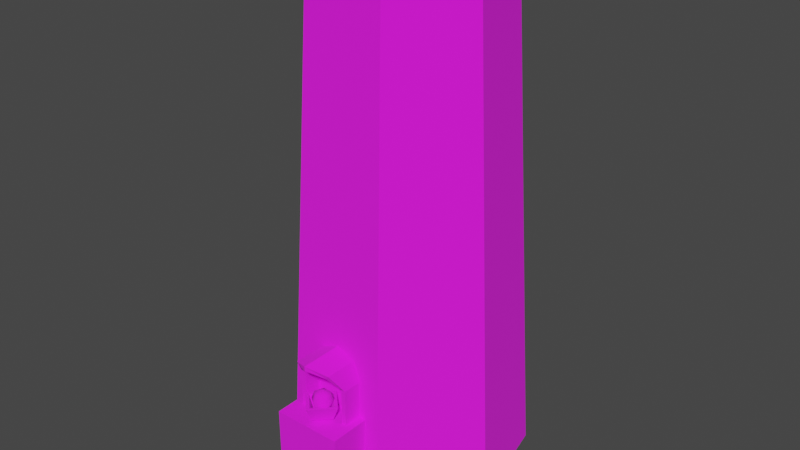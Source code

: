 # Source: Torch.blend  (saved by Blender 5.1.30; exported with 4.5.12 LTS)
import bpy
from mathutils import Matrix  # noqa: F401  (used for matrix-valued properties, if any)

bpy.ops.wm.read_factory_settings(use_empty=True)
scene = bpy.context.scene
scene.name = 'Scene'

# ---- collections
col_collection = bpy.data.collections.new('Collection'); scene.collection.children.link(col_collection)

# ---- images (referenced by path relative to the original .blend; pixels are not part of the script)
import os
ASSET_DIR = os.environ.get("B2B_ASSET_DIR", "")  # directory of the original .blend (textures are referenced by path, not embedded)
HERE = os.path.dirname(os.path.abspath(__file__))  # packed textures are extracted next to this script under _unpacked/

def load_image(name, relpath, width, height, colorspace="sRGB"):
    """Load a texture the original file referenced (path relative to the .blend, or extracted next to this script)."""
    p = next((c for c in (os.path.join(HERE, relpath), os.path.join(ASSET_DIR, relpath)) if relpath and os.path.exists(c)), "")
    if p:
        img = bpy.data.images.load(p, check_existing=True)
        img.name = name
    else:  # same state as the original file: an image datablock whose file is absent (Cycles renders it pink)
        img = bpy.data.images.new(name, width, height)
        img.source = "FILE"
        img.filepath = "//" + (relpath or name)
    img.colorspace_settings.name = colorspace
    return img
img_stone1_darker_png = load_image('stone1 Darker.png', 'stone1 Darker.png', 1024, 1024, 'sRGB')
img_gold___dark_png = load_image('gold - dark.png', 'gold - dark.png', 1024, 1024, 'sRGB')
img_embers_jpg = load_image('embers.jpg', 'embers.jpg', 1024, 1024, 'sRGB')
img_grate_png = load_image('Grate.png', 'Grate.png', 1024, 1024, 'sRGB')

# ---- materials (node trees are filled in below, after node groups)
mat_stone = bpy.data.materials.new('Stone')
mat_stone_2 = bpy.data.materials.new('Stone 2')
mat_ember = bpy.data.materials.new('Ember')
mat_metal_grate = bpy.data.materials.new('Metal Grate')

# ---- material node trees
mat_stone.use_nodes = True; mat_stone.node_tree.nodes.clear()
_N = mat_stone.node_tree.nodes; _L = mat_stone.node_tree.links
n0 = _N.new('ShaderNodeBsdfPrincipled'); n0.name = 'Principled BSDF'; n0.location = (-200, 100)
n0.inputs[2].default_value = 1.0
n1 = _N.new('ShaderNodeOutputMaterial'); n1.name = 'Material Output'; n1.location = (200, 100)
n2 = _N.new('ShaderNodeTexImage'); n2.name = 'Image Texture'; n2.location = (-490, 80)
n2.image = img_stone1_darker_png
_L.new(n0.outputs[0], n1.inputs[0])
_L.new(n2.outputs[0], n0.inputs[0])
n1.is_active_output = True
mat_stone_2.use_nodes = True; mat_stone_2.node_tree.nodes.clear()
_N = mat_stone_2.node_tree.nodes; _L = mat_stone_2.node_tree.links
n0 = _N.new('ShaderNodeBsdfPrincipled'); n0.name = 'Principled BSDF'; n0.location = (-200, 100)
n0.inputs[2].default_value = 1.0
n1 = _N.new('ShaderNodeOutputMaterial'); n1.name = 'Material Output'; n1.location = (200, 100)
n2 = _N.new('ShaderNodeTexImage'); n2.name = 'Image Texture'; n2.location = (-490, 80)
n2.image = img_gold___dark_png
_L.new(n0.outputs[0], n1.inputs[0])
_L.new(n2.outputs[0], n0.inputs[0])
n1.is_active_output = True
mat_ember.use_nodes = True; mat_ember.node_tree.nodes.clear()
_N = mat_ember.node_tree.nodes; _L = mat_ember.node_tree.links
n0 = _N.new('ShaderNodeBsdfPrincipled'); n0.name = 'Principled BSDF'; n0.location = (-200, 100)
n0.inputs[2].default_value = 1.0
n1 = _N.new('ShaderNodeOutputMaterial'); n1.name = 'Material Output'; n1.location = (200, 100)
n2 = _N.new('ShaderNodeTexImage'); n2.name = 'Image Texture'; n2.location = (-490, 80)
n2.image = img_embers_jpg
_L.new(n0.outputs[0], n1.inputs[0])
_L.new(n2.outputs[0], n0.inputs[0])
n1.is_active_output = True
mat_metal_grate.use_nodes = True; mat_metal_grate.node_tree.nodes.clear()
_N = mat_metal_grate.node_tree.nodes; _L = mat_metal_grate.node_tree.links
n0 = _N.new('ShaderNodeBsdfPrincipled'); n0.name = 'Principled BSDF'; n0.location = (-200, 100)
n0.inputs[2].default_value = 1.0
n1 = _N.new('ShaderNodeOutputMaterial'); n1.name = 'Material Output'; n1.location = (200, 100)
n2 = _N.new('ShaderNodeTexImage'); n2.name = 'Image Texture'; n2.location = (-490, 80)
n2.image = img_grate_png
_L.new(n0.outputs[0], n1.inputs[0])
_L.new(n2.outputs[0], n0.inputs[0])
n1.is_active_output = True

# ---- world
world_world = bpy.data.worlds.new('World'); scene.world = world_world
world_world.use_nodes = True; world_world.node_tree.nodes.clear()
_N = world_world.node_tree.nodes; _L = world_world.node_tree.links
n0 = _N.new('ShaderNodeOutputWorld'); n0.name = 'World Output'; n0.location = (300, 300)
n1 = _N.new('ShaderNodeBackground'); n1.name = 'Background'; n1.location = (10, 300)
n1.inputs[0].default_value = (0.05088, 0.05088, 0.05088, 1.0)
_L.new(n1.outputs[0], n0.inputs[0])
n0.is_active_output = True
world_world.color = (0.05088, 0.05088, 0.05088)
world_world.use_sun_shadow = False
world_world.sun_shadow_jitter_overblur = 0.0

# ---- meshes
me_circle_001 = bpy.data.meshes.new('Circle.001')
me_circle_001.from_pydata([(0.0, 0.7169, 2.094), (-0.5605, 0.447, 2.094), (-0.699, -0.1595, 2.094), (-0.3111, -0.6459, 2.094), (0.3111, -0.6459, 2.094), (0.699, -0.1595, 2.094), (0.5605, 0.447, 2.094), (-2.785e-09, 1.327, -2.048), (-1.038, 0.8275, -2.048), (-1.294, -0.2953, -2.048), (-0.5758, -1.196, -2.048), (0.5758, -1.196, -2.048), (1.294, -0.2953, -2.048), (1.038, 0.8275, -2.048), (-0.7818, 0.6235, 2.094), (0.0, 1.0, 2.094), (-0.9749, -0.2225, 2.094), (-0.4339, -0.901, 2.094), (0.4339, -0.901, 2.094), (0.9749, -0.2225, 2.094), (0.7818, 0.6235, 2.094), (-0.5605, 0.447, -2.048), (0.0, 0.7169, -2.048), (-0.699, -0.1595, -2.048), (-0.3111, -0.6459, -2.048), (0.3111, -0.6459, -2.048), (0.699, -0.1595, -2.048), (0.5605, 0.447, -2.048), (0.0, -0.901, 2.094), (0.0, -0.6459, 2.094), (-0.05314, -0.6459, -1.009), (-0.09368, -0.6459, -0.9158), (0.07806, -0.6459, -1.009), (0.1186, -0.6459, -0.9158), (0.01246, -0.6459, -0.8581), (-0.09368, -1.115, -0.9158), (-0.05314, -1.122, -1.009), (0.1186, -1.115, -0.9158), (0.07806, -1.122, -1.009), (0.01246, -1.111, -0.8581)], [], [(15, 7, 8, 14), (14, 8, 9, 16), (0, 1, 21, 22), (1, 0, 15, 14), (2, 1, 14, 16), (3, 2, 16, 17), (5, 4, 18, 19), (6, 5, 19, 20), (0, 6, 20, 15), (5, 6, 27, 26), (20, 13, 7, 15), (1, 2, 23, 21), (6, 0, 22, 27), (4, 5, 26, 25), (2, 3, 24, 23), (18, 11, 12, 19), (25, 24, 30, 32), (30, 24, 3, 29, 4, 25, 32, 33, 34, 31), (16, 9, 10, 17), (11, 18, 28, 17, 10, 36, 35, 39, 37, 38), (36, 10, 11, 38), (19, 12, 13, 20), (29, 3, 17, 28, 18, 4), (38, 37, 33, 32), (30, 31, 35, 36), (37, 39, 34, 33), (30, 36, 38, 32), (39, 35, 31, 34)])
_uv = me_circle_001.uv_layers.new(name='UVMap')
_uv.uv.foreach_set('vector', [0.5385, 0.8935, -0.3196, 1.035, -0.3695, 0.8729, 0.5009, 0.7715, 0.5009, 0.7715, -0.3695, 0.8729, -0.4029, 0.7092, 0.4758, 0.6482, 1.42, -0.1115, 1.42, -0.02218, 0.539, -0.02218, 0.539, -0.1115, 0.6566, 0.7343, 0.7856, 0.7541, 0.7989, 0.7937, 0.6191, 0.766, 0.5992, 0.6538, 0.6566, 0.7343, 0.6191, 0.766, 0.539, 0.6538, 0.6566, 0.5734, 0.5992, 0.6538, 0.539, 0.6538, 0.6191, 0.5416, 0.889, 0.6092, 0.7856, 0.5535, 0.7989, 0.5139, 0.9432, 0.5916, 0.889, 0.6985, 0.889, 0.6092, 0.9432, 0.5916, 0.9432, 0.7161, 0.7856, 0.7541, 0.889, 0.6985, 0.9432, 0.7161, 0.7989, 0.7937, 1.42, 0.335, 1.42, 0.4243, 0.539, 0.4243, 0.539, 0.335, 0.5009, 0.1517, -0.3695, 0.05035, -0.3196, -0.1115, 0.5385, 0.0298, 1.42, -0.02218, 1.42, 0.06711, 0.539, 0.06711, 0.539, -0.02218, 1.42, 0.4243, 1.42, 0.5136, 0.539, 0.5136, 0.539, 0.4243, 1.42, 0.2457, 1.42, 0.335, 0.539, 0.335, 0.539, 0.2457, 1.42, 0.06711, 1.42, 0.1564, 0.539, 0.1564, 0.539, 0.06711, 0.4632, 0.3994, -0.4196, 0.379, -0.4029, 0.2141, 0.4758, 0.2751, 0.539, 0.2457, 0.539, 0.1564, 0.7598, 0.1934, 0.7598, 0.2122, 0.7598, 0.1934, 0.539, 0.1564, 1.42, 0.1564, 1.42, 0.201, 1.42, 0.2457, 0.539, 0.2457, 0.7598, 0.2122, 0.7797, 0.2181, 0.7919, 0.2028, 0.7797, 0.1876, 0.4758, 0.6482, -0.4029, 0.7092, -0.4196, 0.5443, 0.4632, 0.5239, -0.4196, 0.379, 0.4632, 0.3994, 0.4632, 0.4616, 0.4632, 0.5239, -0.4196, 0.5443, -0.1982, 0.4693, -0.1783, 0.4751, -0.166, 0.4598, -0.1783, 0.4446, -0.1982, 0.4504, -0.1982, 0.4693, -0.4196, 0.5443, -0.4196, 0.379, -0.1982, 0.4504, 0.4758, 0.2751, -0.4029, 0.2141, -0.3695, 0.05035, 0.5009, 0.1517, 0.7211, 0.5634, 0.6566, 0.5734, 0.6191, 0.5416, 0.709, 0.5278, 0.7989, 0.5139, 0.7856, 0.5535, 0.0, 0.0, 0.0, 0.0, 0.0, 0.0, 0.0, 0.0, 0.0, 0.0, 0.0, 0.0, 0.0, 0.0, 0.0, 0.0, 0.0, 0.0, 0.0, 0.0, 0.0, 0.0, 0.0, 0.0, 0.0, 0.0, 0.0, 0.0, 0.0, 0.0, 0.0, 0.0, 0.0, 0.0, 0.0, 0.0, 0.0, 0.0, 0.0, 0.0])
me_circle_001.materials.append(mat_stone)
me_circle_001.materials.append(None)
me_circle_001.update()
me_sphere_001 = bpy.data.meshes.new('Sphere.001')
me_sphere_001.from_pydata([(0.01117, 1.422, 2.529), (-1.037, 1.422, 2.095), (-1.471, 1.422, 1.047), (1.493, 1.422, 1.047), (1.059, 1.422, 2.095), (0.01117, 1.422, 2.274), (-0.8565, 1.422, 1.914), (-1.216, 1.422, 1.047), (1.238, 1.422, 1.047), (0.8789, 1.422, 1.914), (0.01117, -1.083, 2.529), (-1.037, -0.5477, 2.095), (-1.471, 0.1393, 1.047), (1.493, 0.1393, 1.047), (1.059, -0.5477, 2.095), (0.01117, -1.083, 2.274), (-0.8565, -0.5477, 1.914), (-1.216, 0.1393, 1.047), (1.238, 0.1393, 1.047), (0.8789, -0.5477, 1.914), (-1.471, 1.422, -0.9767), (-1.216, 1.422, -0.9767), (1.238, 1.422, -0.9767), (1.493, 1.422, -0.9767), (-1.471, 0.1393, -0.9767), (-1.216, 0.1393, -0.9767), (1.238, 0.1393, -0.9767), (1.493, 0.1393, -0.9767), (-1.471, -1.167, -0.9767), (-1.216, -1.167, -0.9767), (1.238, -1.167, -0.9767), (1.493, -1.167, -0.9767), (-1.898, 1.429, -0.9767), (1.92, 1.429, -0.9767), (-1.898, 0.1457, -0.9767), (1.92, 0.1457, -0.9767), (-1.898, -1.16, -0.9767), (1.92, -1.16, -0.9767), (-1.471, -1.167, -6.984), (-1.216, -1.167, -6.984), (1.238, -1.167, -6.984), (1.493, -1.167, -6.984), (-1.898, 1.429, -6.984), (1.92, 1.429, -6.984), (-1.898, 0.1457, -6.984), (1.92, 0.1457, -6.984), (-1.898, -1.16, -6.984), (1.92, -1.16, -6.984)], [], [(11, 16, 15, 10), (10, 15, 19, 14), (12, 17, 16, 11), (14, 19, 18, 13), (17, 25, 21, 7), (6, 16, 17, 7), (8, 22, 26, 18), (4, 14, 13, 3), (8, 18, 19, 9), (0, 10, 14, 4), (1, 11, 10, 0), (9, 19, 15, 5), (5, 15, 16, 6), (2, 12, 11, 1), (26, 30, 31, 27), (26, 25, 29, 30), (18, 26, 27, 13), (3, 8, 22, 23), (12, 24, 25, 17), (13, 27, 23, 3), (2, 20, 24, 12), (7, 2, 20, 21), (25, 26, 22, 21), (24, 28, 29, 25), (31, 37, 35, 27), (20, 32, 34, 24), (24, 34, 36, 28), (27, 35, 33, 23), (31, 41, 47, 37), (30, 40, 41, 31), (35, 45, 43, 33), (36, 46, 38, 28), (30, 29, 39, 40), (37, 47, 45, 35), (34, 44, 46, 36), (28, 38, 39, 29), (32, 42, 44, 34)])
_uv = me_sphere_001.uv_layers.new(name='UVMap')
_uv.uv.foreach_set('vector', [0.3656, 0.5036, 0.3588, 0.5105, 0.3259, 0.4963, 0.3259, 0.4866, 0.3259, 0.4866, 0.3259, 0.4963, 0.293, 0.5105, 0.2861, 0.5036, 0.382, 0.5441, 0.3724, 0.5441, 0.3588, 0.5105, 0.3656, 0.5036, 0.2861, 0.5036, 0.293, 0.5105, 0.2793, 0.5441, 0.2697, 0.5441, 0.6736, 0.2589, 0.6736, 0.3356, 0.6392, 0.3356, 0.6392, 0.2589, 0.5784, 0.2589, 0.5784, 0.3324, 0.5532, 0.3113, 0.5532, 0.2635, 0.6775, 0.534, 0.6585, 0.6084, 0.6252, 0.5998, 0.6442, 0.5255, 0.6325, 0.3523, 0.6853, 0.3523, 0.6785, 0.3921, 0.6441, 0.3921, 0.6775, 0.534, 0.6442, 0.5255, 0.6252, 0.4867, 0.6763, 0.4998, 0.5941, 0.3523, 0.5941, 0.4473, 0.5532, 0.427, 0.5532, 0.3523, 0.6325, 0.3523, 0.6325, 0.427, 0.5941, 0.4473, 0.5941, 0.3523, 0.6392, 0.2635, 0.6392, 0.337, 0.614, 0.3523, 0.614, 0.2589, 0.614, 0.2589, 0.614, 0.3523, 0.5784, 0.3324, 0.5784, 0.2589, 0.7187, 0.5264, 0.6843, 0.5264, 0.6775, 0.4867, 0.7303, 0.4867, 0.4633, 0.6053, 0.5128, 0.6053, 0.5128, 0.6149, 0.4633, 0.6149, 0.4633, 0.6053, 0.4633, 0.5125, 0.5128, 0.5125, 0.5128, 0.6053, 0.2793, 0.5441, 0.2793, 0.6207, 0.2697, 0.6207, 0.2697, 0.5441, 0.5128, 0.5332, 0.5225, 0.5332, 0.5225, 0.6099, 0.5128, 0.6099, 0.382, 0.5441, 0.382, 0.6207, 0.3724, 0.6207, 0.3724, 0.5441, 0.6785, 0.3921, 0.6785, 0.4688, 0.6441, 0.4688, 0.6441, 0.3921, 0.7187, 0.5264, 0.7187, 0.6031, 0.6843, 0.6031, 0.6843, 0.5264, 0.6155, 0.5332, 0.6252, 0.5332, 0.6252, 0.6099, 0.6155, 0.6099, 0.4633, 0.5125, 0.4633, 0.6053, 0.4147, 0.6053, 0.4147, 0.5125, 0.4633, 0.5028, 0.5128, 0.5028, 0.5128, 0.5125, 0.4633, 0.5125, 0.5128, 0.6149, 0.5126, 0.631, 0.463, 0.631, 0.4633, 0.6149, 0.4147, 0.5028, 0.4144, 0.4867, 0.463, 0.4867, 0.4633, 0.5028, 0.4633, 0.5028, 0.463, 0.4867, 0.5126, 0.4867, 0.5128, 0.5028, 0.4633, 0.6149, 0.463, 0.631, 0.4144, 0.631, 0.4147, 0.6149, 0.2859, 0.2589, 0.2859, 0.4866, 0.2697, 0.4866, 0.2697, 0.2589, 0.2955, 0.2589, 0.2955, 0.4866, 0.2859, 0.4866, 0.2859, 0.2589, 0.4488, 0.2589, 0.4488, 0.4867, 0.4144, 0.4867, 0.4144, 0.2589, 0.4144, 0.2589, 0.4144, 0.4866, 0.3982, 0.4866, 0.3982, 0.2589, 0.2955, 0.2589, 0.3886, 0.2589, 0.3886, 0.4866, 0.2955, 0.4866, 0.4838, 0.2589, 0.4838, 0.4867, 0.4488, 0.4867, 0.4488, 0.2589, 0.5188, 0.2589, 0.5188, 0.4867, 0.4838, 0.4867, 0.4838, 0.2589, 0.3982, 0.2589, 0.3982, 0.4866, 0.3886, 0.4866, 0.3886, 0.2589, 0.5532, 0.2589, 0.5532, 0.4867, 0.5188, 0.4867, 0.5188, 0.2589])
me_sphere_001.materials.append(mat_stone)
me_sphere_001.update()
me_sphere_002 = bpy.data.meshes.new('Sphere.002')
me_sphere_002.from_pydata([(-5.977e-08, 0.8746, -0.06068), (-5.977e-08, 0.6185, -0.6791), (-5.977e-08, 0.0, -0.9353), (0.8746, -3.823e-08, -0.06068), (0.6185, -2.703e-08, -0.6791), (-1.362e-07, -0.8746, -0.06068), (-1.138e-07, -0.6185, -0.6791), (-0.8746, 1.147e-07, -0.06068), (-0.6185, 8.11e-08, -0.6791), (5.53e-08, 1.116, -0.06068), (5.53e-08, 0.7891, -0.8498), (5.53e-08, -2.729e-08, -1.177), (1.116, -7.607e-08, -0.06068), (0.7891, -6.179e-08, -0.8498), (-4.226e-08, -1.116, -0.06068), (-1.368e-08, -0.7891, -0.8498), (-1.116, 1.19e-07, -0.06068), (-0.7891, 7.619e-08, -0.8498)], [], [(1, 4, 3, 0), (2, 4, 1), (4, 6, 5, 3), (2, 6, 4), (6, 8, 7, 5), (2, 8, 6), (8, 1, 0, 7), (2, 1, 8), (10, 9, 12, 13), (11, 10, 13), (13, 12, 14, 15), (11, 13, 15), (15, 14, 16, 17), (11, 15, 17), (17, 16, 9, 10), (11, 17, 10), (3, 5, 14, 12), (0, 3, 12, 9), (7, 0, 9, 16), (5, 7, 16, 14)])
_uv = me_sphere_002.uv_layers.new(name='UVMap')
_uv.uv.foreach_set('vector', [0.3797, 0.5845, 0.3797, 0.5478, 0.4056, 0.5402, 0.4056, 0.5921, 0.485, 0.4924, 0.5034, 0.5107, 0.4667, 0.5107, 0.3797, 0.5478, 0.3797, 0.5845, 0.3538, 0.5921, 0.3538, 0.5402, 0.485, 0.4924, 0.5034, 0.4741, 0.5034, 0.5107, 0.4056, 0.5845, 0.4056, 0.5478, 0.4315, 0.5402, 0.4315, 0.5921, 0.485, 0.4924, 0.4667, 0.4741, 0.5034, 0.4741, 0.4315, 0.5845, 0.4315, 0.5478, 0.4575, 0.5402, 0.4575, 0.5921, 0.485, 0.4924, 0.4667, 0.5107, 0.4667, 0.4741, 0.3675, 0.4838, 0.4005, 0.4741, 0.4005, 0.5402, 0.3675, 0.5305, 0.3538, 0.5072, 0.3675, 0.4838, 0.3675, 0.5305, 0.453, 0.4644, 0.4199, 0.4741, 0.4199, 0.4079, 0.453, 0.4176, 0.4667, 0.441, 0.453, 0.4644, 0.453, 0.4176, 0.4336, 0.4838, 0.4667, 0.4741, 0.4667, 0.5402, 0.4336, 0.5305, 0.4199, 0.5072, 0.4336, 0.4838, 0.4336, 0.5305, 0.4998, 0.4644, 0.4667, 0.4741, 0.4667, 0.4079, 0.4998, 0.4176, 0.5135, 0.441, 0.4998, 0.4644, 0.4998, 0.4176, 0.4128, 0.4669, 0.4128, 0.4151, 0.4199, 0.4079, 0.4199, 0.4741, 0.3609, 0.4669, 0.4128, 0.4669, 0.4199, 0.4741, 0.3538, 0.4741, 0.3609, 0.4151, 0.3609, 0.4669, 0.3538, 0.4741, 0.3538, 0.4079, 0.4128, 0.4151, 0.3609, 0.4151, 0.3538, 0.4079, 0.4199, 0.4079])
me_sphere_002.materials.append(mat_stone_2)
me_sphere_002.update()
me_sphere = bpy.data.meshes.new('Sphere')
me_sphere.from_pydata([(0.0, 0.0, 1.0), (0.0, 0.7071, 0.7071), (0.0, 1.0, 0.0), (0.0, 0.7071, -0.7071), (0.0, 0.0, -1.0), (0.6725, 0.2185, 0.7071), (0.9511, 0.309, 0.0), (0.6725, 0.2185, -0.7071), (0.4156, -0.5721, 0.7071), (0.5878, -0.809, 0.0), (0.4156, -0.5721, -0.7071), (-0.4156, -0.5721, 0.7071), (-0.5878, -0.809, 0.0), (-0.4156, -0.5721, -0.7071), (-0.6725, 0.2185, 0.7071), (-0.9511, 0.309, 0.0), (-0.6725, 0.2185, -0.7071)], [], [(2, 1, 5, 6), (3, 2, 6, 7), (1, 0, 5), (4, 3, 7), (7, 6, 9, 10), (5, 0, 8), (4, 7, 10), (6, 5, 8, 9), (10, 9, 12, 13), (8, 0, 11), (4, 10, 13), (9, 8, 11, 12), (12, 11, 14, 15), (13, 12, 15, 16), (11, 0, 14), (4, 13, 16), (4, 16, 3), (15, 14, 1, 2), (16, 15, 2, 3), (14, 0, 1)])
me_sphere.polygons.foreach_set('use_smooth', [True] * 20)
_uv = me_sphere.uv_layers.new(name='UVMap')
_uv.uv.foreach_set('vector', [0.5, 0.5198, 0.478, 0.5198, 0.478, 0.4802, 0.5, 0.4802, 0.522, 0.5198, 0.5, 0.5198, 0.5, 0.4802, 0.522, 0.4802, 0.478, 0.5198, 0.4561, 0.5, 0.478, 0.4802, 0.5439, 0.5, 0.522, 0.5198, 0.522, 0.4802, 0.522, 0.4802, 0.5, 0.4802, 0.5, 0.4407, 0.522, 0.4407, 0.478, 0.4802, 0.4561, 0.4605, 0.478, 0.4407, 0.5439, 0.4605, 0.522, 0.4802, 0.522, 0.4407, 0.5, 0.4802, 0.478, 0.4802, 0.478, 0.4407, 0.5, 0.4407, 0.522, 0.4407, 0.5, 0.4407, 0.5, 0.4012, 0.522, 0.4012, 0.478, 0.4407, 0.4561, 0.4209, 0.478, 0.4012, 0.5439, 0.4209, 0.522, 0.4407, 0.522, 0.4012, 0.5, 0.4407, 0.478, 0.4407, 0.478, 0.4012, 0.5, 0.4012, 0.5, 0.5988, 0.478, 0.5988, 0.478, 0.5593, 0.5, 0.5593, 0.522, 0.5988, 0.5, 0.5988, 0.5, 0.5593, 0.522, 0.5593, 0.478, 0.5988, 0.4561, 0.5791, 0.478, 0.5593, 0.5439, 0.5791, 0.522, 0.5988, 0.522, 0.5593, 0.5439, 0.5395, 0.522, 0.5593, 0.522, 0.5198, 0.5, 0.5593, 0.478, 0.5593, 0.478, 0.5198, 0.5, 0.5198, 0.522, 0.5593, 0.5, 0.5593, 0.5, 0.5198, 0.522, 0.5198, 0.478, 0.5593, 0.4561, 0.5395, 0.478, 0.5198])
me_sphere.materials.append(mat_ember)
me_sphere.update()
me_circle_002 = bpy.data.meshes.new('Circle.002')
me_circle_002.from_pydata([(-0.09368, -1.115, -0.9158), (-0.05314, -1.122, -1.009), (0.1186, -1.115, -0.9158), (0.07806, -1.122, -1.009), (0.01246, -1.111, -0.8581)], [], [(4, 0, 1, 3, 2)])
_uv = me_circle_002.uv_layers.new(name='UVMap')
_uv.uv.foreach_set('vector', [0.3977, 0.7815, 0.2364, 0.5728, 0.298, 0.2352, 0.4974, 0.2352, 0.559, 0.5728])
me_circle_002.materials.append(mat_metal_grate)
me_circle_002.update()
me_circle_003 = bpy.data.meshes.new('Circle.003')
me_circle_003.from_pydata([(-1.434e-08, 0.7169, 0.6335), (-0.5605, 0.447, 0.6335), (-0.699, -0.1595, 0.6335), (-0.3111, -0.6459, 0.6335), (0.3111, -0.6459, 0.6335), (0.699, -0.1595, 0.6335), (0.5605, 0.447, 0.6335), (-0.5605, 0.447, -2.384e-07), (-1.434e-08, 0.7169, -2.384e-07), (-0.699, -0.1595, -2.384e-07), (-0.3111, -0.6459, -2.384e-07), (0.3111, -0.6459, -2.384e-07), (0.699, -0.1595, -2.384e-07), (0.5605, 0.447, -2.384e-07)], [], [(0, 8, 7, 1), (5, 12, 13, 6), (1, 7, 9, 2), (6, 13, 8, 0), (4, 11, 12, 5), (2, 9, 10, 3), (11, 4, 3, 10)])
me_circle_003.polygons.foreach_set('use_smooth', [True] * 7)
_uv = me_circle_003.uv_layers.new(name='UVMap')
_uv.uv.foreach_set('vector', [-0.005556, 0.9862, -0.005555, 0.01383, 0.1373, 0.01383, 0.1373, 0.9862, 0.7087, 0.9862, 0.7087, 0.01383, 0.8516, 0.01383, 0.8516, 0.9862, 0.1373, 0.9862, 0.1373, 0.01383, 0.2802, 0.01383, 0.2802, 0.9862, 0.8516, 0.9862, 0.8516, 0.01383, 0.9944, 0.01383, 0.9944, 0.9862, 0.5659, 0.9862, 0.5659, 0.01383, 0.7087, 0.01383, 0.7087, 0.9862, 0.2802, 0.9862, 0.2802, 0.01383, 0.423, 0.01383, 0.423, 0.9862, 0.5659, 0.01383, 0.5659, 0.9862, 0.423, 0.9862, 0.423, 0.01383])
me_circle_003.materials.append(mat_stone)
me_circle_003.materials.append(None)
me_circle_003.update()

# ---- objects
ob_circle = bpy.data.objects.new('Circle', me_circle_001)
ob_sphere = bpy.data.objects.new('Sphere', me_sphere_001)
ob_sphere_001 = bpy.data.objects.new('Sphere.001', me_sphere_002)
ob_sphere_002 = bpy.data.objects.new('Sphere.002', me_sphere)
ob_circle_001 = bpy.data.objects.new('Circle.001', me_circle_002)
ob_circle_002 = bpy.data.objects.new('Circle.002', me_circle_003)

# ---- transforms, parenting, visibility, modifiers, constraints
ob_circle.location = (0.0, 0.0, 3.249)
ob_circle.scale = (1.188, 1.188, 1.587)
ob_sphere.location = (0.01217, -1.616, 1.466)
ob_sphere.scale = (0.2361, 0.2361, 0.2361)
ob_sphere_001.location = (0.01217, -1.616, 1.466)
ob_sphere_001.scale = (0.2361, 0.2361, 0.2361)
ob_sphere_002.location = (0.0188, -1.605, 1.448)
ob_sphere_002.rotation_euler = (0.0, -0.0, 0.5896)
ob_sphere_002.scale = (0.1487, 0.1487, 0.1487)
ob_circle_001.location = (0.0, 0.07157, 3.249)
ob_circle_001.scale = (1.188, 1.188, 1.587)
ob_circle_002.location = (1.703e-08, 2.554e-08, -0.0002708)
ob_circle_002.scale = (1.188, 1.188, 1.587)

# ---- collection membership
col_collection.objects.link(ob_circle)
col_collection.objects.link(ob_sphere)
col_collection.objects.link(ob_sphere_001)
col_collection.objects.link(ob_sphere_002)
col_collection.objects.link(ob_circle_001)
col_collection.objects.link(ob_circle_002)

# ---- scene / render settings (as saved in the file)
scene.frame_start = 1; scene.frame_end = 250; scene.frame_set(73)
scene.render.engine = 'BLENDER_EEVEE_NEXT'
scene.render.bake_bias = 0.0
scene.render.bake_samples = 0
scene.cycles.sampling_pattern = 'TABULATED_SOBOL'
scene.view_settings.view_transform = 'Filmic'
bpy.context.view_layer.update()

# ---- added for rendering (the .blend has no active camera and no usable light): camera, sun
cam_auto = bpy.data.cameras.new('AutoCamera')
cam_auto.lens = 50.0
cam_auto.sensor_width = 36.0
cam_auto.clip_end = 1000.0
ob_auto_camera = bpy.data.objects.new('AutoCamera', cam_auto)
scene.collection.objects.link(ob_auto_camera)
ob_auto_camera.location = (7.57871, -9.25195, 9.25726)
ob_auto_camera.rotation_euler = (1.09748, -7.21219e-08, 0.694738)
scene.camera = ob_auto_camera
light_auto_sun = bpy.data.lights.new('AutoSun', 'SUN')
light_auto_sun.energy = 3.0
light_auto_sun.angle = 0.0523599
ob_auto_sun = bpy.data.objects.new('AutoSun', light_auto_sun)
scene.collection.objects.link(ob_auto_sun)
ob_auto_sun.rotation_euler = (0.872665, 0.174533, 0.523599)
bpy.context.view_layer.update()
